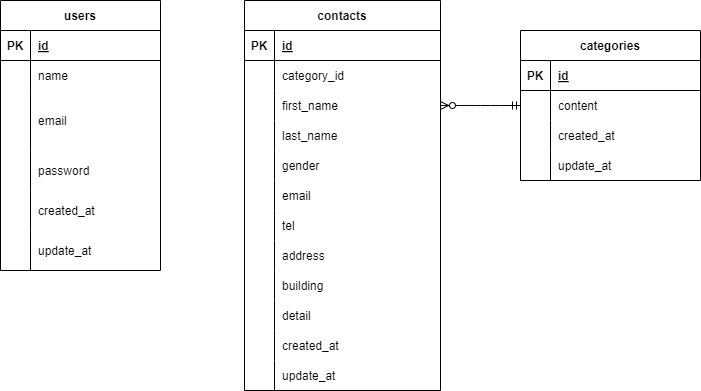

The diagram above was exported from draw.io. Its source (the exported page's mxGraphModel, read from the mxfile embedded in the PNG):
<mxGraphModel dx="711" dy="707" grid="1" gridSize="10" guides="1" tooltips="1" connect="1" arrows="1" fold="1" page="1" pageScale="1" pageWidth="827" pageHeight="1169" math="0" shadow="0">
  <root>
    <mxCell id="0" />
    <mxCell id="1" parent="0" />
    <mxCell id="2" value="users" style="shape=table;startSize=30;container=1;collapsible=1;childLayout=tableLayout;fixedRows=1;rowLines=0;fontStyle=1;align=center;resizeLast=1;" vertex="1" parent="1">
      <mxGeometry x="80" y="280" width="160" height="270" as="geometry" />
    </mxCell>
    <mxCell id="3" value="" style="shape=tableRow;horizontal=0;startSize=0;swimlaneHead=0;swimlaneBody=0;fillColor=none;collapsible=0;dropTarget=0;points=[[0,0.5],[1,0.5]];portConstraint=eastwest;top=0;left=0;right=0;bottom=1;" vertex="1" parent="2">
      <mxGeometry y="30" width="160" height="30" as="geometry" />
    </mxCell>
    <mxCell id="4" value="PK" style="shape=partialRectangle;connectable=0;fillColor=none;top=0;left=0;bottom=0;right=0;fontStyle=1;overflow=hidden;" vertex="1" parent="3">
      <mxGeometry width="30" height="30" as="geometry">
        <mxRectangle width="30" height="30" as="alternateBounds" />
      </mxGeometry>
    </mxCell>
    <mxCell id="5" value="id" style="shape=partialRectangle;connectable=0;fillColor=none;top=0;left=0;bottom=0;right=0;align=left;spacingLeft=6;fontStyle=5;overflow=hidden;" vertex="1" parent="3">
      <mxGeometry x="30" width="130" height="30" as="geometry">
        <mxRectangle width="130" height="30" as="alternateBounds" />
      </mxGeometry>
    </mxCell>
    <mxCell id="6" value="" style="shape=tableRow;horizontal=0;startSize=0;swimlaneHead=0;swimlaneBody=0;fillColor=none;collapsible=0;dropTarget=0;points=[[0,0.5],[1,0.5]];portConstraint=eastwest;top=0;left=0;right=0;bottom=0;" vertex="1" parent="2">
      <mxGeometry y="60" width="160" height="30" as="geometry" />
    </mxCell>
    <mxCell id="7" value="" style="shape=partialRectangle;connectable=0;fillColor=none;top=0;left=0;bottom=0;right=0;editable=1;overflow=hidden;" vertex="1" parent="6">
      <mxGeometry width="30" height="30" as="geometry">
        <mxRectangle width="30" height="30" as="alternateBounds" />
      </mxGeometry>
    </mxCell>
    <mxCell id="8" value="name" style="shape=partialRectangle;connectable=0;fillColor=none;top=0;left=0;bottom=0;right=0;align=left;spacingLeft=6;overflow=hidden;" vertex="1" parent="6">
      <mxGeometry x="30" width="130" height="30" as="geometry">
        <mxRectangle width="130" height="30" as="alternateBounds" />
      </mxGeometry>
    </mxCell>
    <mxCell id="9" value="" style="shape=tableRow;horizontal=0;startSize=0;swimlaneHead=0;swimlaneBody=0;fillColor=none;collapsible=0;dropTarget=0;points=[[0,0.5],[1,0.5]];portConstraint=eastwest;top=0;left=0;right=0;bottom=0;" vertex="1" parent="2">
      <mxGeometry y="90" width="160" height="60" as="geometry" />
    </mxCell>
    <mxCell id="10" value="" style="shape=partialRectangle;connectable=0;fillColor=none;top=0;left=0;bottom=0;right=0;editable=1;overflow=hidden;" vertex="1" parent="9">
      <mxGeometry width="30" height="60" as="geometry">
        <mxRectangle width="30" height="60" as="alternateBounds" />
      </mxGeometry>
    </mxCell>
    <mxCell id="11" value="email" style="shape=partialRectangle;connectable=0;fillColor=none;top=0;left=0;bottom=0;right=0;align=left;spacingLeft=6;overflow=hidden;" vertex="1" parent="9">
      <mxGeometry x="30" width="130" height="60" as="geometry">
        <mxRectangle width="130" height="60" as="alternateBounds" />
      </mxGeometry>
    </mxCell>
    <mxCell id="12" value="" style="shape=tableRow;horizontal=0;startSize=0;swimlaneHead=0;swimlaneBody=0;fillColor=none;collapsible=0;dropTarget=0;points=[[0,0.5],[1,0.5]];portConstraint=eastwest;top=0;left=0;right=0;bottom=0;" vertex="1" parent="2">
      <mxGeometry y="150" width="160" height="40" as="geometry" />
    </mxCell>
    <mxCell id="13" value="" style="shape=partialRectangle;connectable=0;fillColor=none;top=0;left=0;bottom=0;right=0;editable=1;overflow=hidden;" vertex="1" parent="12">
      <mxGeometry width="30" height="40" as="geometry">
        <mxRectangle width="30" height="40" as="alternateBounds" />
      </mxGeometry>
    </mxCell>
    <mxCell id="14" value="password" style="shape=partialRectangle;connectable=0;fillColor=none;top=0;left=0;bottom=0;right=0;align=left;spacingLeft=6;overflow=hidden;" vertex="1" parent="12">
      <mxGeometry x="30" width="130" height="40" as="geometry">
        <mxRectangle width="130" height="40" as="alternateBounds" />
      </mxGeometry>
    </mxCell>
    <mxCell id="30" value="" style="shape=tableRow;horizontal=0;startSize=0;swimlaneHead=0;swimlaneBody=0;fillColor=none;collapsible=0;dropTarget=0;points=[[0,0.5],[1,0.5]];portConstraint=eastwest;top=0;left=0;right=0;bottom=0;" vertex="1" parent="2">
      <mxGeometry y="190" width="160" height="40" as="geometry" />
    </mxCell>
    <mxCell id="31" value="" style="shape=partialRectangle;connectable=0;fillColor=none;top=0;left=0;bottom=0;right=0;editable=1;overflow=hidden;" vertex="1" parent="30">
      <mxGeometry width="30" height="40" as="geometry">
        <mxRectangle width="30" height="40" as="alternateBounds" />
      </mxGeometry>
    </mxCell>
    <mxCell id="32" value="created_at" style="shape=partialRectangle;connectable=0;fillColor=none;top=0;left=0;bottom=0;right=0;align=left;spacingLeft=6;overflow=hidden;" vertex="1" parent="30">
      <mxGeometry x="30" width="130" height="40" as="geometry">
        <mxRectangle width="130" height="40" as="alternateBounds" />
      </mxGeometry>
    </mxCell>
    <mxCell id="33" value="" style="shape=tableRow;horizontal=0;startSize=0;swimlaneHead=0;swimlaneBody=0;fillColor=none;collapsible=0;dropTarget=0;points=[[0,0.5],[1,0.5]];portConstraint=eastwest;top=0;left=0;right=0;bottom=0;" vertex="1" parent="2">
      <mxGeometry y="230" width="160" height="40" as="geometry" />
    </mxCell>
    <mxCell id="34" value="" style="shape=partialRectangle;connectable=0;fillColor=none;top=0;left=0;bottom=0;right=0;editable=1;overflow=hidden;" vertex="1" parent="33">
      <mxGeometry width="30" height="40" as="geometry">
        <mxRectangle width="30" height="40" as="alternateBounds" />
      </mxGeometry>
    </mxCell>
    <mxCell id="35" value="update_at" style="shape=partialRectangle;connectable=0;fillColor=none;top=0;left=0;bottom=0;right=0;align=left;spacingLeft=6;overflow=hidden;" vertex="1" parent="33">
      <mxGeometry x="30" width="130" height="40" as="geometry">
        <mxRectangle width="130" height="40" as="alternateBounds" />
      </mxGeometry>
    </mxCell>
    <mxCell id="36" value="contacts" style="shape=table;startSize=30;container=1;collapsible=1;childLayout=tableLayout;fixedRows=1;rowLines=0;fontStyle=1;align=center;resizeLast=1;" vertex="1" parent="1">
      <mxGeometry x="324" y="280" width="196" height="390" as="geometry" />
    </mxCell>
    <mxCell id="37" value="" style="shape=tableRow;horizontal=0;startSize=0;swimlaneHead=0;swimlaneBody=0;fillColor=none;collapsible=0;dropTarget=0;points=[[0,0.5],[1,0.5]];portConstraint=eastwest;top=0;left=0;right=0;bottom=1;" vertex="1" parent="36">
      <mxGeometry y="30" width="196" height="30" as="geometry" />
    </mxCell>
    <mxCell id="38" value="PK" style="shape=partialRectangle;connectable=0;fillColor=none;top=0;left=0;bottom=0;right=0;fontStyle=1;overflow=hidden;" vertex="1" parent="37">
      <mxGeometry width="30" height="30" as="geometry">
        <mxRectangle width="30" height="30" as="alternateBounds" />
      </mxGeometry>
    </mxCell>
    <mxCell id="39" value="id" style="shape=partialRectangle;connectable=0;fillColor=none;top=0;left=0;bottom=0;right=0;align=left;spacingLeft=6;fontStyle=5;overflow=hidden;" vertex="1" parent="37">
      <mxGeometry x="30" width="166" height="30" as="geometry">
        <mxRectangle width="166" height="30" as="alternateBounds" />
      </mxGeometry>
    </mxCell>
    <mxCell id="40" value="" style="shape=tableRow;horizontal=0;startSize=0;swimlaneHead=0;swimlaneBody=0;fillColor=none;collapsible=0;dropTarget=0;points=[[0,0.5],[1,0.5]];portConstraint=eastwest;top=0;left=0;right=0;bottom=0;" vertex="1" parent="36">
      <mxGeometry y="60" width="196" height="30" as="geometry" />
    </mxCell>
    <mxCell id="41" value="" style="shape=partialRectangle;connectable=0;fillColor=none;top=0;left=0;bottom=0;right=0;editable=1;overflow=hidden;" vertex="1" parent="40">
      <mxGeometry width="30" height="30" as="geometry">
        <mxRectangle width="30" height="30" as="alternateBounds" />
      </mxGeometry>
    </mxCell>
    <mxCell id="42" value="category_id" style="shape=partialRectangle;connectable=0;fillColor=none;top=0;left=0;bottom=0;right=0;align=left;spacingLeft=6;overflow=hidden;" vertex="1" parent="40">
      <mxGeometry x="30" width="166" height="30" as="geometry">
        <mxRectangle width="166" height="30" as="alternateBounds" />
      </mxGeometry>
    </mxCell>
    <mxCell id="43" value="" style="shape=tableRow;horizontal=0;startSize=0;swimlaneHead=0;swimlaneBody=0;fillColor=none;collapsible=0;dropTarget=0;points=[[0,0.5],[1,0.5]];portConstraint=eastwest;top=0;left=0;right=0;bottom=0;" vertex="1" parent="36">
      <mxGeometry y="90" width="196" height="30" as="geometry" />
    </mxCell>
    <mxCell id="44" value="" style="shape=partialRectangle;connectable=0;fillColor=none;top=0;left=0;bottom=0;right=0;editable=1;overflow=hidden;" vertex="1" parent="43">
      <mxGeometry width="30" height="30" as="geometry">
        <mxRectangle width="30" height="30" as="alternateBounds" />
      </mxGeometry>
    </mxCell>
    <mxCell id="45" value="first_name" style="shape=partialRectangle;connectable=0;fillColor=none;top=0;left=0;bottom=0;right=0;align=left;spacingLeft=6;overflow=hidden;" vertex="1" parent="43">
      <mxGeometry x="30" width="166" height="30" as="geometry">
        <mxRectangle width="166" height="30" as="alternateBounds" />
      </mxGeometry>
    </mxCell>
    <mxCell id="46" value="" style="shape=tableRow;horizontal=0;startSize=0;swimlaneHead=0;swimlaneBody=0;fillColor=none;collapsible=0;dropTarget=0;points=[[0,0.5],[1,0.5]];portConstraint=eastwest;top=0;left=0;right=0;bottom=0;" vertex="1" parent="36">
      <mxGeometry y="120" width="196" height="30" as="geometry" />
    </mxCell>
    <mxCell id="47" value="" style="shape=partialRectangle;connectable=0;fillColor=none;top=0;left=0;bottom=0;right=0;editable=1;overflow=hidden;" vertex="1" parent="46">
      <mxGeometry width="30" height="30" as="geometry">
        <mxRectangle width="30" height="30" as="alternateBounds" />
      </mxGeometry>
    </mxCell>
    <mxCell id="48" value="last_name" style="shape=partialRectangle;connectable=0;fillColor=none;top=0;left=0;bottom=0;right=0;align=left;spacingLeft=6;overflow=hidden;" vertex="1" parent="46">
      <mxGeometry x="30" width="166" height="30" as="geometry">
        <mxRectangle width="166" height="30" as="alternateBounds" />
      </mxGeometry>
    </mxCell>
    <mxCell id="49" value="" style="shape=tableRow;horizontal=0;startSize=0;swimlaneHead=0;swimlaneBody=0;fillColor=none;collapsible=0;dropTarget=0;points=[[0,0.5],[1,0.5]];portConstraint=eastwest;top=0;left=0;right=0;bottom=0;" vertex="1" parent="36">
      <mxGeometry y="150" width="196" height="30" as="geometry" />
    </mxCell>
    <mxCell id="50" value="" style="shape=partialRectangle;connectable=0;fillColor=none;top=0;left=0;bottom=0;right=0;editable=1;overflow=hidden;" vertex="1" parent="49">
      <mxGeometry width="30" height="30" as="geometry">
        <mxRectangle width="30" height="30" as="alternateBounds" />
      </mxGeometry>
    </mxCell>
    <mxCell id="51" value="gender" style="shape=partialRectangle;connectable=0;fillColor=none;top=0;left=0;bottom=0;right=0;align=left;spacingLeft=6;overflow=hidden;" vertex="1" parent="49">
      <mxGeometry x="30" width="166" height="30" as="geometry">
        <mxRectangle width="166" height="30" as="alternateBounds" />
      </mxGeometry>
    </mxCell>
    <mxCell id="52" value="" style="shape=tableRow;horizontal=0;startSize=0;swimlaneHead=0;swimlaneBody=0;fillColor=none;collapsible=0;dropTarget=0;points=[[0,0.5],[1,0.5]];portConstraint=eastwest;top=0;left=0;right=0;bottom=0;" vertex="1" parent="36">
      <mxGeometry y="180" width="196" height="30" as="geometry" />
    </mxCell>
    <mxCell id="53" value="" style="shape=partialRectangle;connectable=0;fillColor=none;top=0;left=0;bottom=0;right=0;editable=1;overflow=hidden;" vertex="1" parent="52">
      <mxGeometry width="30" height="30" as="geometry">
        <mxRectangle width="30" height="30" as="alternateBounds" />
      </mxGeometry>
    </mxCell>
    <mxCell id="54" value="email" style="shape=partialRectangle;connectable=0;fillColor=none;top=0;left=0;bottom=0;right=0;align=left;spacingLeft=6;overflow=hidden;" vertex="1" parent="52">
      <mxGeometry x="30" width="166" height="30" as="geometry">
        <mxRectangle width="166" height="30" as="alternateBounds" />
      </mxGeometry>
    </mxCell>
    <mxCell id="55" value="" style="shape=tableRow;horizontal=0;startSize=0;swimlaneHead=0;swimlaneBody=0;fillColor=none;collapsible=0;dropTarget=0;points=[[0,0.5],[1,0.5]];portConstraint=eastwest;top=0;left=0;right=0;bottom=0;" vertex="1" parent="36">
      <mxGeometry y="210" width="196" height="30" as="geometry" />
    </mxCell>
    <mxCell id="56" value="" style="shape=partialRectangle;connectable=0;fillColor=none;top=0;left=0;bottom=0;right=0;editable=1;overflow=hidden;" vertex="1" parent="55">
      <mxGeometry width="30" height="30" as="geometry">
        <mxRectangle width="30" height="30" as="alternateBounds" />
      </mxGeometry>
    </mxCell>
    <mxCell id="57" value="tel" style="shape=partialRectangle;connectable=0;fillColor=none;top=0;left=0;bottom=0;right=0;align=left;spacingLeft=6;overflow=hidden;" vertex="1" parent="55">
      <mxGeometry x="30" width="166" height="30" as="geometry">
        <mxRectangle width="166" height="30" as="alternateBounds" />
      </mxGeometry>
    </mxCell>
    <mxCell id="58" value="" style="shape=tableRow;horizontal=0;startSize=0;swimlaneHead=0;swimlaneBody=0;fillColor=none;collapsible=0;dropTarget=0;points=[[0,0.5],[1,0.5]];portConstraint=eastwest;top=0;left=0;right=0;bottom=0;" vertex="1" parent="36">
      <mxGeometry y="240" width="196" height="30" as="geometry" />
    </mxCell>
    <mxCell id="59" value="" style="shape=partialRectangle;connectable=0;fillColor=none;top=0;left=0;bottom=0;right=0;editable=1;overflow=hidden;" vertex="1" parent="58">
      <mxGeometry width="30" height="30" as="geometry">
        <mxRectangle width="30" height="30" as="alternateBounds" />
      </mxGeometry>
    </mxCell>
    <mxCell id="60" value="address" style="shape=partialRectangle;connectable=0;fillColor=none;top=0;left=0;bottom=0;right=0;align=left;spacingLeft=6;overflow=hidden;" vertex="1" parent="58">
      <mxGeometry x="30" width="166" height="30" as="geometry">
        <mxRectangle width="166" height="30" as="alternateBounds" />
      </mxGeometry>
    </mxCell>
    <mxCell id="61" value="" style="shape=tableRow;horizontal=0;startSize=0;swimlaneHead=0;swimlaneBody=0;fillColor=none;collapsible=0;dropTarget=0;points=[[0,0.5],[1,0.5]];portConstraint=eastwest;top=0;left=0;right=0;bottom=0;" vertex="1" parent="36">
      <mxGeometry y="270" width="196" height="30" as="geometry" />
    </mxCell>
    <mxCell id="62" value="" style="shape=partialRectangle;connectable=0;fillColor=none;top=0;left=0;bottom=0;right=0;editable=1;overflow=hidden;" vertex="1" parent="61">
      <mxGeometry width="30" height="30" as="geometry">
        <mxRectangle width="30" height="30" as="alternateBounds" />
      </mxGeometry>
    </mxCell>
    <mxCell id="63" value="building" style="shape=partialRectangle;connectable=0;fillColor=none;top=0;left=0;bottom=0;right=0;align=left;spacingLeft=6;overflow=hidden;" vertex="1" parent="61">
      <mxGeometry x="30" width="166" height="30" as="geometry">
        <mxRectangle width="166" height="30" as="alternateBounds" />
      </mxGeometry>
    </mxCell>
    <mxCell id="64" value="" style="shape=tableRow;horizontal=0;startSize=0;swimlaneHead=0;swimlaneBody=0;fillColor=none;collapsible=0;dropTarget=0;points=[[0,0.5],[1,0.5]];portConstraint=eastwest;top=0;left=0;right=0;bottom=0;" vertex="1" parent="36">
      <mxGeometry y="300" width="196" height="30" as="geometry" />
    </mxCell>
    <mxCell id="65" value="" style="shape=partialRectangle;connectable=0;fillColor=none;top=0;left=0;bottom=0;right=0;editable=1;overflow=hidden;" vertex="1" parent="64">
      <mxGeometry width="30" height="30" as="geometry">
        <mxRectangle width="30" height="30" as="alternateBounds" />
      </mxGeometry>
    </mxCell>
    <mxCell id="66" value="detail" style="shape=partialRectangle;connectable=0;fillColor=none;top=0;left=0;bottom=0;right=0;align=left;spacingLeft=6;overflow=hidden;" vertex="1" parent="64">
      <mxGeometry x="30" width="166" height="30" as="geometry">
        <mxRectangle width="166" height="30" as="alternateBounds" />
      </mxGeometry>
    </mxCell>
    <mxCell id="67" value="" style="shape=tableRow;horizontal=0;startSize=0;swimlaneHead=0;swimlaneBody=0;fillColor=none;collapsible=0;dropTarget=0;points=[[0,0.5],[1,0.5]];portConstraint=eastwest;top=0;left=0;right=0;bottom=0;" vertex="1" parent="36">
      <mxGeometry y="330" width="196" height="30" as="geometry" />
    </mxCell>
    <mxCell id="68" value="" style="shape=partialRectangle;connectable=0;fillColor=none;top=0;left=0;bottom=0;right=0;editable=1;overflow=hidden;" vertex="1" parent="67">
      <mxGeometry width="30" height="30" as="geometry">
        <mxRectangle width="30" height="30" as="alternateBounds" />
      </mxGeometry>
    </mxCell>
    <mxCell id="69" value="created_at" style="shape=partialRectangle;connectable=0;fillColor=none;top=0;left=0;bottom=0;right=0;align=left;spacingLeft=6;overflow=hidden;" vertex="1" parent="67">
      <mxGeometry x="30" width="166" height="30" as="geometry">
        <mxRectangle width="166" height="30" as="alternateBounds" />
      </mxGeometry>
    </mxCell>
    <mxCell id="70" value="" style="shape=tableRow;horizontal=0;startSize=0;swimlaneHead=0;swimlaneBody=0;fillColor=none;collapsible=0;dropTarget=0;points=[[0,0.5],[1,0.5]];portConstraint=eastwest;top=0;left=0;right=0;bottom=0;" vertex="1" parent="36">
      <mxGeometry y="360" width="196" height="30" as="geometry" />
    </mxCell>
    <mxCell id="71" value="" style="shape=partialRectangle;connectable=0;fillColor=none;top=0;left=0;bottom=0;right=0;editable=1;overflow=hidden;" vertex="1" parent="70">
      <mxGeometry width="30" height="30" as="geometry">
        <mxRectangle width="30" height="30" as="alternateBounds" />
      </mxGeometry>
    </mxCell>
    <mxCell id="72" value="update_at" style="shape=partialRectangle;connectable=0;fillColor=none;top=0;left=0;bottom=0;right=0;align=left;spacingLeft=6;overflow=hidden;" vertex="1" parent="70">
      <mxGeometry x="30" width="166" height="30" as="geometry">
        <mxRectangle width="166" height="30" as="alternateBounds" />
      </mxGeometry>
    </mxCell>
    <mxCell id="73" value="categories" style="shape=table;startSize=30;container=1;collapsible=1;childLayout=tableLayout;fixedRows=1;rowLines=0;fontStyle=1;align=center;resizeLast=1;" vertex="1" parent="1">
      <mxGeometry x="600" y="310" width="180" height="150" as="geometry" />
    </mxCell>
    <mxCell id="74" value="" style="shape=tableRow;horizontal=0;startSize=0;swimlaneHead=0;swimlaneBody=0;fillColor=none;collapsible=0;dropTarget=0;points=[[0,0.5],[1,0.5]];portConstraint=eastwest;top=0;left=0;right=0;bottom=1;" vertex="1" parent="73">
      <mxGeometry y="30" width="180" height="30" as="geometry" />
    </mxCell>
    <mxCell id="75" value="PK" style="shape=partialRectangle;connectable=0;fillColor=none;top=0;left=0;bottom=0;right=0;fontStyle=1;overflow=hidden;" vertex="1" parent="74">
      <mxGeometry width="30" height="30" as="geometry">
        <mxRectangle width="30" height="30" as="alternateBounds" />
      </mxGeometry>
    </mxCell>
    <mxCell id="76" value="id" style="shape=partialRectangle;connectable=0;fillColor=none;top=0;left=0;bottom=0;right=0;align=left;spacingLeft=6;fontStyle=5;overflow=hidden;" vertex="1" parent="74">
      <mxGeometry x="30" width="150" height="30" as="geometry">
        <mxRectangle width="150" height="30" as="alternateBounds" />
      </mxGeometry>
    </mxCell>
    <mxCell id="77" value="" style="shape=tableRow;horizontal=0;startSize=0;swimlaneHead=0;swimlaneBody=0;fillColor=none;collapsible=0;dropTarget=0;points=[[0,0.5],[1,0.5]];portConstraint=eastwest;top=0;left=0;right=0;bottom=0;" vertex="1" parent="73">
      <mxGeometry y="60" width="180" height="30" as="geometry" />
    </mxCell>
    <mxCell id="78" value="" style="shape=partialRectangle;connectable=0;fillColor=none;top=0;left=0;bottom=0;right=0;editable=1;overflow=hidden;" vertex="1" parent="77">
      <mxGeometry width="30" height="30" as="geometry">
        <mxRectangle width="30" height="30" as="alternateBounds" />
      </mxGeometry>
    </mxCell>
    <mxCell id="79" value="content" style="shape=partialRectangle;connectable=0;fillColor=none;top=0;left=0;bottom=0;right=0;align=left;spacingLeft=6;overflow=hidden;" vertex="1" parent="77">
      <mxGeometry x="30" width="150" height="30" as="geometry">
        <mxRectangle width="150" height="30" as="alternateBounds" />
      </mxGeometry>
    </mxCell>
    <mxCell id="80" value="" style="shape=tableRow;horizontal=0;startSize=0;swimlaneHead=0;swimlaneBody=0;fillColor=none;collapsible=0;dropTarget=0;points=[[0,0.5],[1,0.5]];portConstraint=eastwest;top=0;left=0;right=0;bottom=0;" vertex="1" parent="73">
      <mxGeometry y="90" width="180" height="30" as="geometry" />
    </mxCell>
    <mxCell id="81" value="" style="shape=partialRectangle;connectable=0;fillColor=none;top=0;left=0;bottom=0;right=0;editable=1;overflow=hidden;" vertex="1" parent="80">
      <mxGeometry width="30" height="30" as="geometry">
        <mxRectangle width="30" height="30" as="alternateBounds" />
      </mxGeometry>
    </mxCell>
    <mxCell id="82" value="created_at" style="shape=partialRectangle;connectable=0;fillColor=none;top=0;left=0;bottom=0;right=0;align=left;spacingLeft=6;overflow=hidden;" vertex="1" parent="80">
      <mxGeometry x="30" width="150" height="30" as="geometry">
        <mxRectangle width="150" height="30" as="alternateBounds" />
      </mxGeometry>
    </mxCell>
    <mxCell id="83" value="" style="shape=tableRow;horizontal=0;startSize=0;swimlaneHead=0;swimlaneBody=0;fillColor=none;collapsible=0;dropTarget=0;points=[[0,0.5],[1,0.5]];portConstraint=eastwest;top=0;left=0;right=0;bottom=0;" vertex="1" parent="73">
      <mxGeometry y="120" width="180" height="30" as="geometry" />
    </mxCell>
    <mxCell id="84" value="" style="shape=partialRectangle;connectable=0;fillColor=none;top=0;left=0;bottom=0;right=0;editable=1;overflow=hidden;" vertex="1" parent="83">
      <mxGeometry width="30" height="30" as="geometry">
        <mxRectangle width="30" height="30" as="alternateBounds" />
      </mxGeometry>
    </mxCell>
    <mxCell id="85" value="update_at" style="shape=partialRectangle;connectable=0;fillColor=none;top=0;left=0;bottom=0;right=0;align=left;spacingLeft=6;overflow=hidden;" vertex="1" parent="83">
      <mxGeometry x="30" width="150" height="30" as="geometry">
        <mxRectangle width="150" height="30" as="alternateBounds" />
      </mxGeometry>
    </mxCell>
    <mxCell id="86" value="" style="edgeStyle=entityRelationEdgeStyle;fontSize=12;html=1;endArrow=ERzeroToMany;startArrow=ERmandOne;exitX=0;exitY=0.5;exitDx=0;exitDy=0;entryX=1;entryY=0.5;entryDx=0;entryDy=0;" edge="1" parent="1" source="77" target="43">
      <mxGeometry width="100" height="100" relative="1" as="geometry">
        <mxPoint x="350" y="500" as="sourcePoint" />
        <mxPoint x="450" y="400" as="targetPoint" />
      </mxGeometry>
    </mxCell>
  </root>
</mxGraphModel>